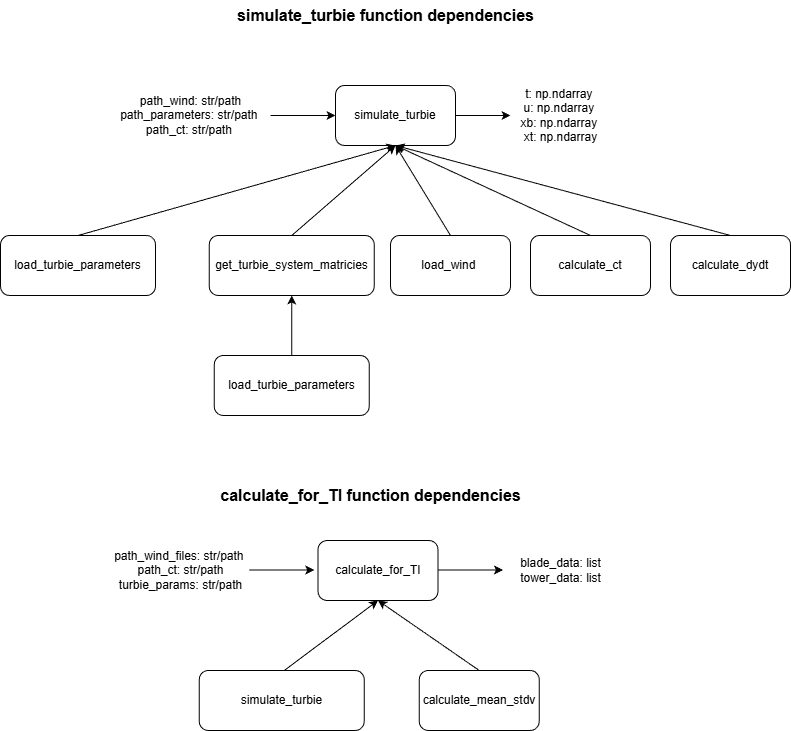

The diagram above was exported from draw.io. Its source (the exported page's mxGraphModel, read from the mxfile embedded in the PNG):
<mxGraphModel dx="954" dy="558" grid="1" gridSize="10" guides="1" tooltips="1" connect="1" arrows="1" fold="1" page="1" pageScale="1" pageWidth="850" pageHeight="1100" math="0" shadow="0">
  <root>
    <mxCell id="0" />
    <mxCell id="1" parent="0" />
    <mxCell id="g1UFgbMDgLvSiYdy4ocw-1" value="simulate_turbie" style="rounded=1;whiteSpace=wrap;html=1;" parent="1" vertex="1">
      <mxGeometry x="375" y="215" width="120" height="60" as="geometry" />
    </mxCell>
    <mxCell id="g1UFgbMDgLvSiYdy4ocw-2" value="get_turbie_system_matricies" style="rounded=1;whiteSpace=wrap;html=1;" parent="1" vertex="1">
      <mxGeometry x="248.75" y="365" width="165" height="60" as="geometry" />
    </mxCell>
    <mxCell id="g1UFgbMDgLvSiYdy4ocw-3" value="load_wind&amp;nbsp;" style="rounded=1;whiteSpace=wrap;html=1;" parent="1" vertex="1">
      <mxGeometry x="430" y="365" width="120" height="60" as="geometry" />
    </mxCell>
    <mxCell id="g1UFgbMDgLvSiYdy4ocw-4" value="load_turbie_parameters" style="rounded=1;whiteSpace=wrap;html=1;" parent="1" vertex="1">
      <mxGeometry x="253.75" y="485" width="155" height="60" as="geometry" />
    </mxCell>
    <mxCell id="g1UFgbMDgLvSiYdy4ocw-5" value="calculate_ct" style="rounded=1;whiteSpace=wrap;html=1;" parent="1" vertex="1">
      <mxGeometry x="570" y="365" width="120" height="60" as="geometry" />
    </mxCell>
    <mxCell id="g1UFgbMDgLvSiYdy4ocw-6" value="calculate_dydt" style="rounded=1;whiteSpace=wrap;html=1;" parent="1" vertex="1">
      <mxGeometry x="710" y="365" width="120" height="60" as="geometry" />
    </mxCell>
    <mxCell id="g1UFgbMDgLvSiYdy4ocw-34" value="calculate_mean_stdv" style="rounded=1;whiteSpace=wrap;html=1;" parent="1" vertex="1">
      <mxGeometry x="458.75" y="800" width="120" height="60" as="geometry" />
    </mxCell>
    <mxCell id="g1UFgbMDgLvSiYdy4ocw-39" value="calculate_for_TI" style="rounded=1;whiteSpace=wrap;html=1;" parent="1" vertex="1">
      <mxGeometry x="357.5" y="670" width="120" height="60" as="geometry" />
    </mxCell>
    <mxCell id="g1UFgbMDgLvSiYdy4ocw-50" value="&lt;b&gt;&lt;font style=&quot;font-size: 16px;&quot;&gt;simulate_turbie function dependencies&lt;/font&gt;&lt;/b&gt;" style="text;html=1;align=center;verticalAlign=middle;resizable=0;points=[];autosize=1;strokeColor=none;fillColor=none;" parent="1" vertex="1">
      <mxGeometry x="265" y="130" width="320" height="30" as="geometry" />
    </mxCell>
    <mxCell id="Xd3-F2mCUXiF-xnBqhoO-5" value="" style="endArrow=classic;html=1;rounded=0;entryX=0.5;entryY=1;entryDx=0;entryDy=0;" edge="1" parent="1" source="g1UFgbMDgLvSiYdy4ocw-4" target="g1UFgbMDgLvSiYdy4ocw-2">
      <mxGeometry width="50" height="50" relative="1" as="geometry">
        <mxPoint x="330" y="475" as="sourcePoint" />
        <mxPoint x="326" y="419" as="targetPoint" />
      </mxGeometry>
    </mxCell>
    <mxCell id="Xd3-F2mCUXiF-xnBqhoO-6" value="load_turbie_parameters" style="rounded=1;whiteSpace=wrap;html=1;" vertex="1" parent="1">
      <mxGeometry x="40" y="365" width="155" height="60" as="geometry" />
    </mxCell>
    <mxCell id="Xd3-F2mCUXiF-xnBqhoO-7" value="" style="endArrow=classic;html=1;rounded=0;entryX=0.5;entryY=1;entryDx=0;entryDy=0;exitX=0.5;exitY=0;exitDx=0;exitDy=0;" edge="1" parent="1" source="Xd3-F2mCUXiF-xnBqhoO-6" target="g1UFgbMDgLvSiYdy4ocw-1">
      <mxGeometry width="50" height="50" relative="1" as="geometry">
        <mxPoint x="135" y="205" as="sourcePoint" />
        <mxPoint x="285" y="235" as="targetPoint" />
      </mxGeometry>
    </mxCell>
    <mxCell id="Xd3-F2mCUXiF-xnBqhoO-8" value="" style="endArrow=classic;html=1;rounded=0;entryX=0.5;entryY=1;entryDx=0;entryDy=0;exitX=0.5;exitY=0;exitDx=0;exitDy=0;" edge="1" parent="1" source="g1UFgbMDgLvSiYdy4ocw-2" target="g1UFgbMDgLvSiYdy4ocw-1">
      <mxGeometry width="50" height="50" relative="1" as="geometry">
        <mxPoint x="158" y="135" as="sourcePoint" />
        <mxPoint x="415" y="225" as="targetPoint" />
      </mxGeometry>
    </mxCell>
    <mxCell id="Xd3-F2mCUXiF-xnBqhoO-9" value="" style="endArrow=classic;html=1;rounded=0;entryX=0.5;entryY=1;entryDx=0;entryDy=0;exitX=0.5;exitY=0;exitDx=0;exitDy=0;" edge="1" parent="1" source="g1UFgbMDgLvSiYdy4ocw-3" target="g1UFgbMDgLvSiYdy4ocw-1">
      <mxGeometry width="50" height="50" relative="1" as="geometry">
        <mxPoint x="336" y="135" as="sourcePoint" />
        <mxPoint x="445" y="225" as="targetPoint" />
      </mxGeometry>
    </mxCell>
    <mxCell id="Xd3-F2mCUXiF-xnBqhoO-10" value="" style="endArrow=classic;html=1;rounded=0;entryX=0.5;entryY=1;entryDx=0;entryDy=0;exitX=0.5;exitY=0;exitDx=0;exitDy=0;" edge="1" parent="1" source="g1UFgbMDgLvSiYdy4ocw-5" target="g1UFgbMDgLvSiYdy4ocw-1">
      <mxGeometry width="50" height="50" relative="1" as="geometry">
        <mxPoint x="346" y="145" as="sourcePoint" />
        <mxPoint x="455" y="235" as="targetPoint" />
      </mxGeometry>
    </mxCell>
    <mxCell id="Xd3-F2mCUXiF-xnBqhoO-11" value="" style="endArrow=classic;html=1;rounded=0;entryX=0.5;entryY=1;entryDx=0;entryDy=0;exitX=0.5;exitY=0;exitDx=0;exitDy=0;" edge="1" parent="1" source="g1UFgbMDgLvSiYdy4ocw-6" target="g1UFgbMDgLvSiYdy4ocw-1">
      <mxGeometry width="50" height="50" relative="1" as="geometry">
        <mxPoint x="356" y="155" as="sourcePoint" />
        <mxPoint x="465" y="245" as="targetPoint" />
      </mxGeometry>
    </mxCell>
    <mxCell id="Xd3-F2mCUXiF-xnBqhoO-13" value="" style="endArrow=classic;html=1;rounded=0;entryX=0.5;entryY=1;entryDx=0;entryDy=0;" edge="1" parent="1" target="g1UFgbMDgLvSiYdy4ocw-39">
      <mxGeometry width="50" height="50" relative="1" as="geometry">
        <mxPoint x="323.75" y="800" as="sourcePoint" />
        <mxPoint x="128.75" y="950" as="targetPoint" />
      </mxGeometry>
    </mxCell>
    <mxCell id="Xd3-F2mCUXiF-xnBqhoO-15" value="" style="endArrow=classic;html=1;rounded=0;entryX=0.5;entryY=1;entryDx=0;entryDy=0;exitX=0.5;exitY=0;exitDx=0;exitDy=0;" edge="1" parent="1" source="g1UFgbMDgLvSiYdy4ocw-34" target="g1UFgbMDgLvSiYdy4ocw-39">
      <mxGeometry width="50" height="50" relative="1" as="geometry">
        <mxPoint x="138.75" y="980" as="sourcePoint" />
        <mxPoint x="208.75" y="1030" as="targetPoint" />
      </mxGeometry>
    </mxCell>
    <mxCell id="Xd3-F2mCUXiF-xnBqhoO-16" value="path_wind: str/path&lt;div&gt;path_parameters: str/path&amp;nbsp;&lt;/div&gt;&lt;div&gt;path_ct: str/path&amp;nbsp;&lt;/div&gt;" style="text;html=1;align=center;verticalAlign=middle;resizable=0;points=[];autosize=1;strokeColor=none;fillColor=none;" vertex="1" parent="1">
      <mxGeometry x="150" y="215" width="160" height="60" as="geometry" />
    </mxCell>
    <mxCell id="Xd3-F2mCUXiF-xnBqhoO-17" value="t: np.ndarray&amp;nbsp;&lt;div&gt;u: np.ndarray&amp;nbsp;&lt;/div&gt;&lt;div&gt;xb: np.ndarray&amp;nbsp;&lt;/div&gt;&lt;div&gt;xt: np.ndarray&lt;/div&gt;" style="text;html=1;align=center;verticalAlign=middle;resizable=0;points=[];autosize=1;strokeColor=none;fillColor=none;" vertex="1" parent="1">
      <mxGeometry x="550" y="210" width="100" height="70" as="geometry" />
    </mxCell>
    <mxCell id="Xd3-F2mCUXiF-xnBqhoO-19" value="" style="endArrow=classic;html=1;rounded=0;entryX=0;entryY=0.5;entryDx=0;entryDy=0;" edge="1" parent="1" target="g1UFgbMDgLvSiYdy4ocw-1">
      <mxGeometry width="50" height="50" relative="1" as="geometry">
        <mxPoint x="310" y="245" as="sourcePoint" />
        <mxPoint x="365" y="244.5" as="targetPoint" />
      </mxGeometry>
    </mxCell>
    <mxCell id="Xd3-F2mCUXiF-xnBqhoO-20" value="" style="endArrow=classic;html=1;rounded=0;" edge="1" parent="1">
      <mxGeometry width="50" height="50" relative="1" as="geometry">
        <mxPoint x="495" y="245" as="sourcePoint" />
        <mxPoint x="550" y="245" as="targetPoint" />
      </mxGeometry>
    </mxCell>
    <mxCell id="Xd3-F2mCUXiF-xnBqhoO-22" value="simulate_turbie" style="rounded=1;whiteSpace=wrap;html=1;" vertex="1" parent="1">
      <mxGeometry x="238.75" y="800" width="165" height="60" as="geometry" />
    </mxCell>
    <mxCell id="Xd3-F2mCUXiF-xnBqhoO-24" value="path_wind_files: str/path&amp;nbsp;&lt;div&gt;path_ct: str/path&lt;/div&gt;&lt;div&gt;turbie_params: str/path&lt;/div&gt;" style="text;html=1;align=center;verticalAlign=middle;resizable=0;points=[];autosize=1;strokeColor=none;fillColor=none;" vertex="1" parent="1">
      <mxGeometry x="140" y="670" width="160" height="60" as="geometry" />
    </mxCell>
    <mxCell id="Xd3-F2mCUXiF-xnBqhoO-25" value="blade_data: list&lt;div&gt;tower_data: list&lt;/div&gt;" style="text;html=1;align=center;verticalAlign=middle;resizable=0;points=[];autosize=1;strokeColor=none;fillColor=none;" vertex="1" parent="1">
      <mxGeometry x="550" y="680" width="100" height="40" as="geometry" />
    </mxCell>
    <mxCell id="Xd3-F2mCUXiF-xnBqhoO-26" value="" style="endArrow=classic;html=1;rounded=0;entryX=0;entryY=0.5;entryDx=0;entryDy=0;" edge="1" parent="1">
      <mxGeometry width="50" height="50" relative="1" as="geometry">
        <mxPoint x="288.75" y="699.5" as="sourcePoint" />
        <mxPoint x="353.75" y="699.5" as="targetPoint" />
      </mxGeometry>
    </mxCell>
    <mxCell id="Xd3-F2mCUXiF-xnBqhoO-27" value="" style="endArrow=classic;html=1;rounded=0;entryX=0;entryY=0.5;entryDx=0;entryDy=0;" edge="1" parent="1">
      <mxGeometry width="50" height="50" relative="1" as="geometry">
        <mxPoint x="477.5" y="699.5" as="sourcePoint" />
        <mxPoint x="542.5" y="699.5" as="targetPoint" />
      </mxGeometry>
    </mxCell>
    <mxCell id="Xd3-F2mCUXiF-xnBqhoO-28" value="&lt;b&gt;&lt;font style=&quot;font-size: 16px;&quot;&gt;calculate_for_TI function dependencies&lt;/font&gt;&lt;/b&gt;" style="text;html=1;align=center;verticalAlign=middle;resizable=0;points=[];autosize=1;strokeColor=none;fillColor=none;" vertex="1" parent="1">
      <mxGeometry x="250" y="610" width="320" height="30" as="geometry" />
    </mxCell>
  </root>
</mxGraphModel>